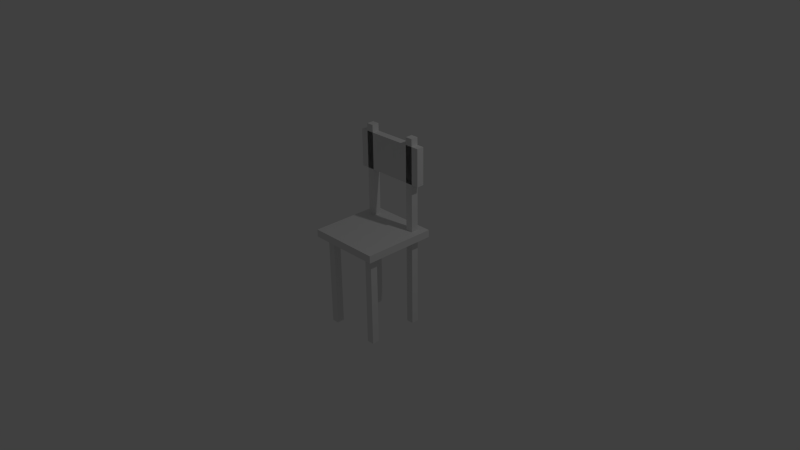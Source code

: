 # Source: chair.blend  (saved by Blender 2.75.0; exported with 4.5.12 LTS)
import bpy
from mathutils import Matrix  # noqa: F401  (used for matrix-valued properties, if any)

bpy.ops.wm.read_factory_settings(use_empty=True)
scene = bpy.context.scene
scene.name = 'Scene'

# ---- collections
col_collection_1 = bpy.data.collections.new('Collection 1'); scene.collection.children.link(col_collection_1)

# ---- world
world_world = bpy.data.worlds.new('World'); scene.world = world_world
world_world.color = (0.05088, 0.05088, 0.05088)
world_world.use_sun_shadow = False
world_world.sun_shadow_jitter_overblur = 0.0
world_world.cycles.sampling_method = 'MANUAL'
world_world.cycles.sample_map_resolution = 256

# ---- cameras
cam_camera = bpy.data.cameras.new('Camera')
cam_camera.clip_end = 100.0
cam_camera.lens = 35.0
cam_camera.sensor_width = 32.0
cam_camera.sensor_height = 18.0
cam_camera.ortho_scale = 7.314
cam_camera.dof.focus_distance = 0.0
cam_camera.dof.aperture_fstop = 128.0

# ---- lights
light_lamp = bpy.data.lights.new('Lamp', 'POINT')
light_lamp.transmission_factor = 0.0
light_lamp.cutoff_distance = 30.0
light_lamp.energy = 100.0
light_lamp.shadow_buffer_clip_start = 1.001
light_lamp.shadow_soft_size = 0.1
light_lamp.shadow_maximum_resolution = 0.006
light_lamp.use_absolute_resolution = True
light_lamp.cycles.use_multiple_importance_sampling = False

# ---- meshes
me_cube_006 = bpy.data.meshes.new('Cube.006')
me_cube_006.from_pydata([(-1.0, -1.0, -1.0), (-1.0, -1.0, 1.0), (-1.0, 1.0, -1.0), (-1.0, 1.0, 1.0), (1.0, -1.0, -1.0), (1.0, -1.0, 1.0), (1.0, 1.0, -1.0), (1.0, 1.0, 1.0)], [], [(1, 3, 2, 0), (3, 7, 6, 2), (7, 5, 4, 6), (5, 1, 0, 4), (0, 2, 6, 4), (5, 7, 3, 1)])
me_cube_006.use_remesh_preserve_volume = False
me_cube_006.use_remesh_preserve_attributes = False
me_cube_006.use_mirror_vertex_groups = False
me_cube_006.update()
me_cylinder = bpy.data.meshes.new('Cylinder')
me_cylinder.from_pydata([(0.0, 1.0, -1.31), (0.0, 1.0, 1.29), (0.3827, 0.9239, -1.31), (0.3827, 0.9239, 1.29), (0.7071, 0.7071, -1.31), (0.7071, 0.7071, 1.29), (0.9239, 0.3827, -1.31), (0.9239, 0.3827, 1.29), (1.0, -4.371e-08, -1.31), (1.0, -4.371e-08, 1.29), (0.9239, -0.3827, -1.31), (0.9239, -0.3827, 1.29), (0.7071, -0.7071, -1.31), (0.7071, -0.7071, 1.29), (0.3827, -0.9239, -1.31), (0.3827, -0.9239, 1.29), (1.51e-07, -1.0, -1.31), (1.51e-07, -1.0, 1.29), (-0.3827, -0.9239, -1.31), (-0.3827, -0.9239, 1.29), (-0.7071, -0.7071, -1.31), (-0.7071, -0.7071, 1.29), (-0.9239, -0.3827, -1.31), (-0.9239, -0.3827, 1.29), (-1.0, 1.192e-08, -1.31), (-1.0, 1.192e-08, 1.29), (-0.9239, 0.3827, -1.31), (-0.9239, 0.3827, 1.29), (-0.7071, 0.7071, -1.31), (-0.7071, 0.7071, 1.29), (-0.3827, 0.9239, -1.31), (-0.3827, 0.9239, 1.29)], [], [(0, 1, 3, 2), (2, 3, 5, 4), (4, 5, 7, 6), (6, 7, 9, 8), (8, 9, 11, 10), (10, 11, 13, 12), (12, 13, 15, 14), (14, 15, 17, 16), (16, 17, 19, 18), (18, 19, 21, 20), (20, 21, 23, 22), (22, 23, 25, 24), (24, 25, 27, 26), (26, 27, 29, 28), (3, 1, 31, 29, 27, 25, 23, 21, 19, 17, 15, 13, 11, 9, 7, 5), (30, 31, 1, 0), (28, 29, 31, 30), (0, 2, 4, 6, 8, 10, 12, 14, 16, 18, 20, 22, 24, 26, 28, 30)])
me_cylinder.use_remesh_preserve_volume = False
me_cylinder.use_remesh_preserve_attributes = False
me_cylinder.use_mirror_vertex_groups = False
me_cylinder.update()
me_cube = bpy.data.meshes.new('Cube')
me_cube.from_pydata([(-1.0, -1.0, -1.0), (-1.0, -1.0, 1.0), (-1.0, 1.0, -1.0), (-1.0, 1.0, 1.0), (1.0, -1.0, -1.0), (1.0, -1.0, 1.0), (1.0, 1.0, -1.0), (1.0, 1.0, 1.0)], [], [(1, 3, 2, 0), (3, 7, 6, 2), (7, 5, 4, 6), (5, 1, 0, 4), (0, 2, 6, 4), (5, 7, 3, 1)])
me_cube.use_remesh_preserve_volume = False
me_cube.use_remesh_preserve_attributes = False
me_cube.use_mirror_vertex_groups = False
me_cube.update()
me_cube_002 = bpy.data.meshes.new('Cube.002')
me_cube_002.from_pydata([(-1.0, -1.0, -1.0), (-1.0, -1.0, 1.0), (-1.0, 1.0, -1.0), (-1.0, 1.0, 1.0), (1.0, -1.0, -1.0), (1.0, -1.0, 1.0), (1.0, 1.0, -1.0), (1.0, 1.0, 1.0)], [], [(1, 3, 2, 0), (3, 7, 6, 2), (7, 5, 4, 6), (5, 1, 0, 4), (0, 2, 6, 4), (5, 7, 3, 1)])
me_cube_002.use_remesh_preserve_volume = False
me_cube_002.use_remesh_preserve_attributes = False
me_cube_002.use_mirror_vertex_groups = False
me_cube_002.update()

# ---- objects
ob_cube_005 = bpy.data.objects.new('Cube.005', me_cube_006)
ob_cube_004 = bpy.data.objects.new('Cube.004', me_cube_006)
ob_cube_002 = bpy.data.objects.new('Cube.002', me_cube_006)
ob_cube = bpy.data.objects.new('Cube', me_cube_006)
ob_cylinder_005 = bpy.data.objects.new('Cylinder.005', me_cylinder)
ob_cylinder_004 = bpy.data.objects.new('Cylinder.004', me_cylinder)
ob_cube_003 = bpy.data.objects.new('Cube.003', me_cube)
ob_cylinder_003 = bpy.data.objects.new('Cylinder.003', me_cylinder)
ob_cylinder_002 = bpy.data.objects.new('Cylinder.002', me_cylinder)
ob_cylinder_001 = bpy.data.objects.new('Cylinder.001', me_cylinder)
ob_cylinder = bpy.data.objects.new('Cylinder', me_cylinder)
ob_cube_001 = bpy.data.objects.new('Cube.001', me_cube_002)
ob_lamp = bpy.data.objects.new('Lamp', light_lamp)
ob_camera = bpy.data.objects.new('Camera', cam_camera)

# ---- transforms, parenting, visibility, modifiers, constraints
ob_cube_005.location = (0.35, -0.35, -0.35)
ob_cube_005.scale = (0.05, 0.05, 0.65)
ob_cube_005.lineart.crease_threshold = 0.0
ob_cube_004.location = (-0.35, -0.35, -0.35)
ob_cube_004.scale = (0.05, 0.05, 0.65)
ob_cube_004.lineart.crease_threshold = 0.0
ob_cube_002.location = (-0.35, 0.35, 0.3)
ob_cube_002.scale = (0.05, 0.05, 1.3)
ob_cube_002.lineart.crease_threshold = 0.0
ob_cube.location = (0.35, 0.35, 0.3)
ob_cube.scale = (0.05, 0.05, 1.3)
ob_cube.lineart.crease_threshold = 0.0
ob_cylinder_005.location = (-0.35, 0.35, 0.95)
ob_cylinder_005.scale = (0.05, 0.05, 0.5)
ob_cylinder_005.lineart.crease_threshold = 0.0
ob_cylinder_004.location = (0.35, 0.35, 0.95)
ob_cylinder_004.scale = (0.05, 0.05, 0.5)
ob_cylinder_004.lineart.crease_threshold = 0.0
ob_cube_003.location = (0.0, 0.35, 1.25)
ob_cube_003.scale = (0.5, 0.05, 0.25)
ob_cube_003.lineart.crease_threshold = 0.0
ob_cylinder_003.location = (-0.35, -0.35, -0.345)
ob_cylinder_003.scale = (0.05, 0.05, 0.5)
ob_cylinder_003.lineart.crease_threshold = 0.0
ob_cylinder_002.location = (-0.35, 0.35, -0.345)
ob_cylinder_002.scale = (0.05, 0.05, 0.5)
ob_cylinder_002.lineart.crease_threshold = 0.0
ob_cylinder_001.location = (0.35, 0.35, -0.345)
ob_cylinder_001.scale = (0.05, 0.05, 0.5)
ob_cylinder_001.lineart.crease_threshold = 0.0
ob_cylinder.location = (0.35, -0.35, -0.345)
ob_cylinder.scale = (0.05, 0.05, 0.5)
ob_cylinder.lineart.crease_threshold = 0.0
ob_cube_001.location = (0.0, 0.0, 0.3)
ob_cube_001.scale = (0.5, 0.5, 0.05)
ob_cube_001.lineart.crease_threshold = 0.0
ob_lamp.location = (4.076, 1.005, 5.904)
ob_lamp.rotation_euler = (0.6503, 0.05522, 1.866)
ob_lamp.lock_rotations_4d = False
ob_lamp.empty_display_type = 'ARROWS'
ob_lamp.color = (0.0, 0.0, 0.0, 0.0)
ob_lamp.lineart.crease_threshold = 0.0
ob_camera.location = (7.481, -6.508, 5.344)
ob_camera.rotation_euler = (1.109, 0.01082, 0.8149)
ob_camera.lock_rotations_4d = False
ob_camera.empty_display_type = 'ARROWS'
ob_camera.color = (0.0, 0.0, 0.0, 0.0)
ob_camera.display_type = 'WIRE'
ob_camera.lineart.crease_threshold = 0.0

# ---- collection membership
col_collection_1.objects.link(ob_cube_005)
col_collection_1.objects.link(ob_cube_004)
col_collection_1.objects.link(ob_cube_002)
col_collection_1.objects.link(ob_cube)
col_collection_1.objects.link(ob_cylinder_005)
col_collection_1.objects.link(ob_cylinder_004)
col_collection_1.objects.link(ob_cube_003)
col_collection_1.objects.link(ob_cylinder_003)
col_collection_1.objects.link(ob_cylinder_002)
col_collection_1.objects.link(ob_cylinder_001)
col_collection_1.objects.link(ob_cylinder)
col_collection_1.objects.link(ob_cube_001)
col_collection_1.objects.link(ob_lamp)
col_collection_1.objects.link(ob_camera)

# ---- scene / render settings (as saved in the file)
scene.camera = ob_camera
scene.frame_start = 1; scene.frame_end = 250; scene.frame_set(5)
scene.render.engine = 'BLENDER_EEVEE_NEXT'
scene.render.resolution_percentage = 50
scene.render.dither_intensity = 0.0
scene.cycles.use_denoising = False
scene.cycles.samples = 10
scene.cycles.sampling_pattern = 'TABULATED_SOBOL'
scene.cycles.light_sampling_threshold = 0.0
scene.cycles.use_adaptive_sampling = False
scene.cycles.use_light_tree = False
scene.cycles.blur_glossy = 0.0
scene.cycles.pixel_filter_type = 'GAUSSIAN'
scene.cycles.sample_clamp_indirect = 0.0
scene.view_settings.view_transform = 'Standard'
bpy.context.view_layer.update()
